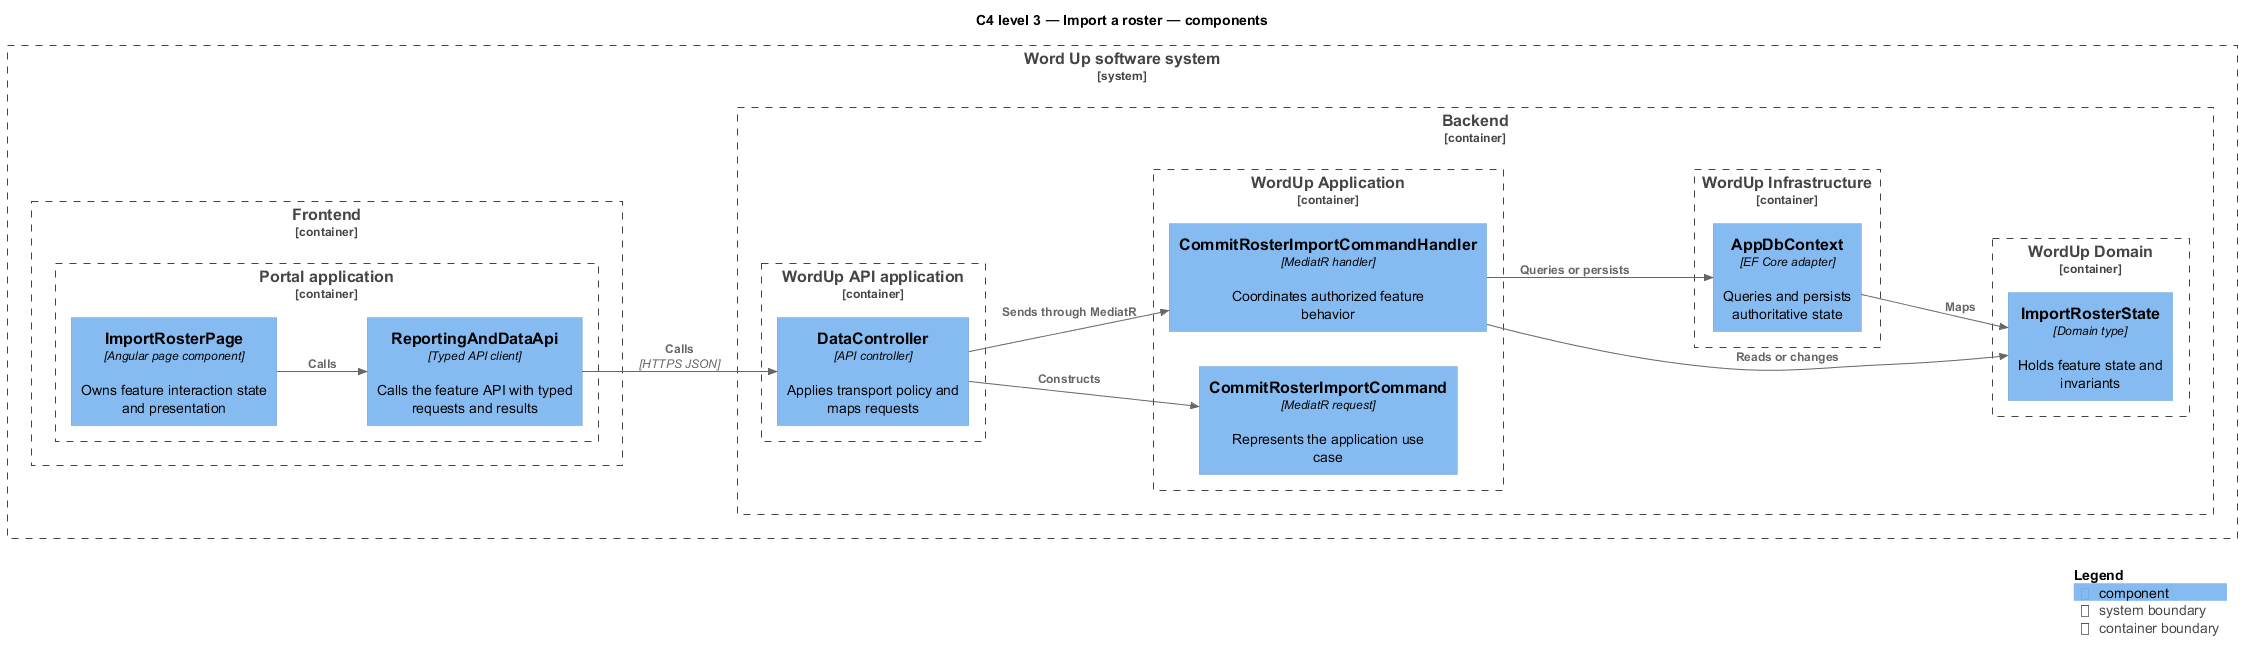

The diagram above was rendered by PlantUML. Its source (embedded in the PNG):
@startuml
!include <C4/C4_Component>
LAYOUT_LEFT_RIGHT()
title C4 level 3 — Import a roster — components
System_Boundary(wordup, "Word Up software system") {
  Container_Boundary(frontend, "Frontend") {
    Container_Boundary(frontend_app, "Portal application") {
      Component(page, "ImportRosterPage", "Angular page component", "Owns feature interaction state and presentation")
      Component(client, "ReportingAndDataApi", "Typed API client", "Calls the feature API with typed requests and results")
    }
  }
  Container_Boundary(backend, "Backend") {
    Container_Boundary(api_app, "WordUp API application") {
      Component(controller, "DataController", "API controller", "Applies transport policy and maps requests")
    }
    Container_Boundary(application, "WordUp Application") {
      Component(request, "CommitRosterImportCommand", "MediatR request", "Represents the application use case")
      Component(handler, "CommitRosterImportCommandHandler", "MediatR handler", "Coordinates authorized feature behavior")
    }
    Container_Boundary(domain, "WordUp Domain") {
      Component(entity, "ImportRosterState", "Domain type", "Holds feature state and invariants")
    }
    Container_Boundary(infrastructure, "WordUp Infrastructure") {
      Component(persistence, "AppDbContext", "EF Core adapter", "Queries and persists authoritative state")
    }
  }
}
Rel(page, client, "Calls")
Rel(client, controller, "Calls", "HTTPS JSON")
Rel(controller, request, "Constructs")
Rel(controller, handler, "Sends through MediatR")
Rel(handler, entity, "Reads or changes")
Rel(handler, persistence, "Queries or persists")
Rel(persistence, entity, "Maps")
SHOW_LEGEND()
@enduml